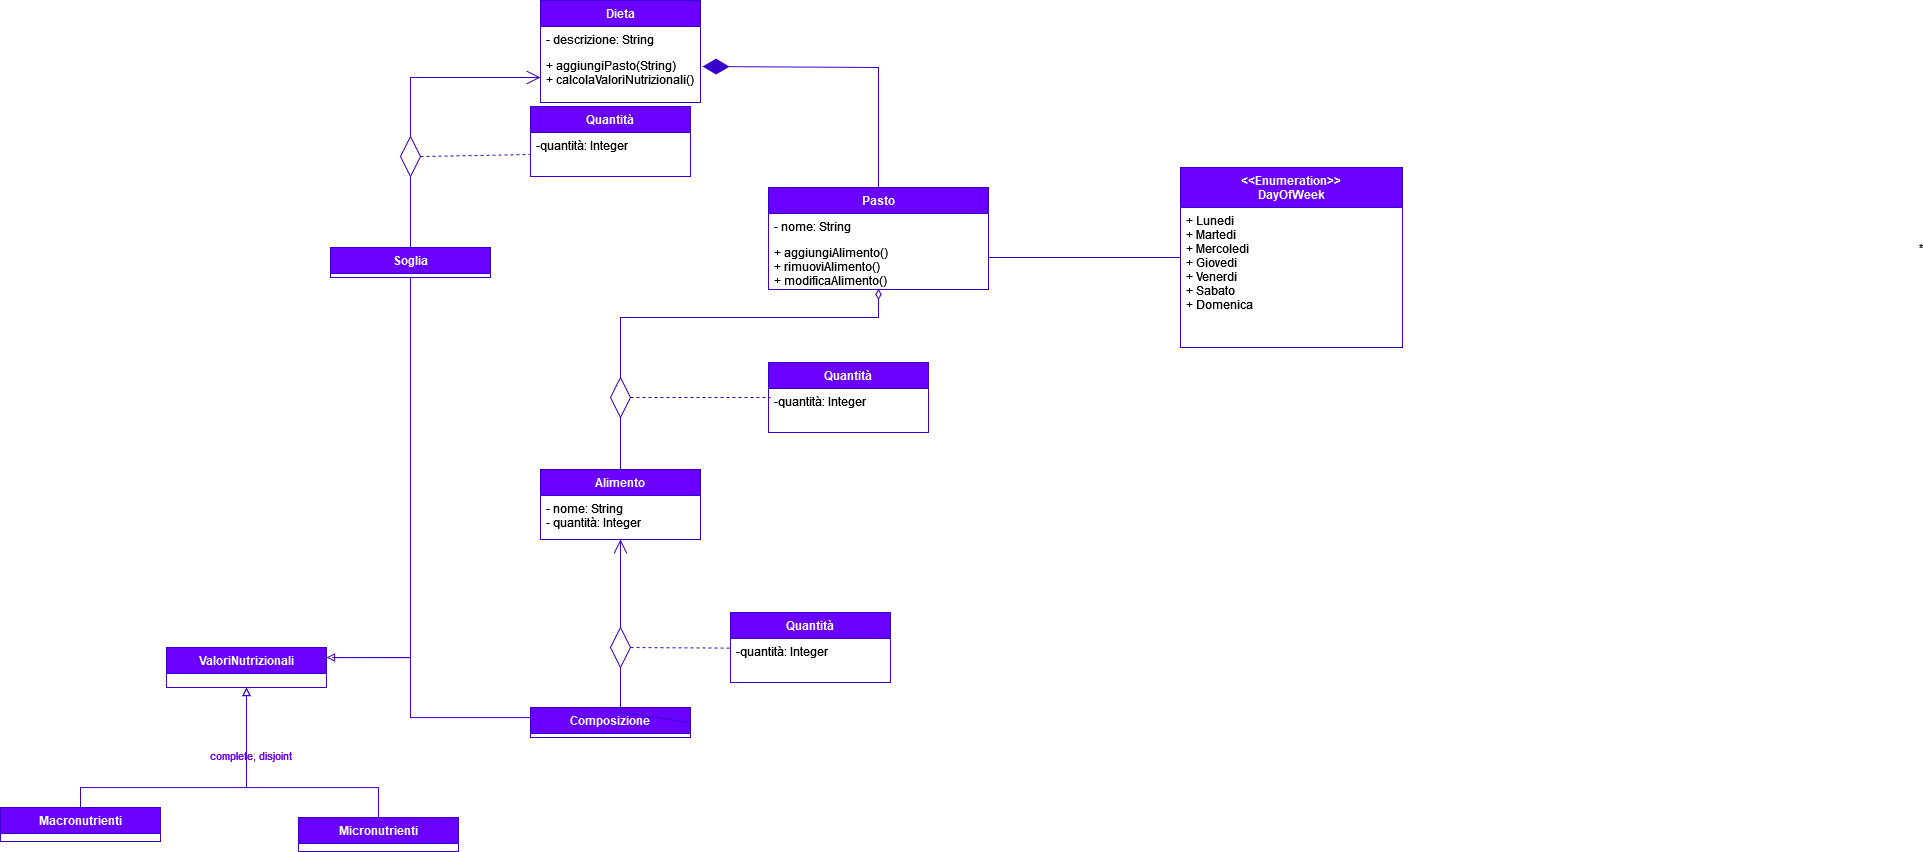

The diagram above was exported from draw.io. Its source (the exported page's mxGraphModel, read from the mxfile embedded in the PNG):
<mxGraphModel dx="1060" dy="975" grid="1" gridSize="10" guides="1" tooltips="1" connect="1" arrows="1" fold="1" page="1" pageScale="1" pageWidth="827" pageHeight="1169" math="0" shadow="0">
  <root>
    <mxCell id="0" />
    <mxCell id="1" parent="0" />
    <mxCell id="SzVYl2OptCZVlFIgxZ-r-587" value="Pasto" style="swimlane;fontStyle=1;align=center;verticalAlign=top;childLayout=stackLayout;horizontal=1;startSize=26;horizontalStack=0;resizeParent=1;resizeParentMax=0;resizeLast=0;collapsible=1;marginBottom=0;fillColor=#6a00ff;fontColor=#ffffff;strokeColor=#3700CC;" parent="1" vertex="1">
      <mxGeometry x="2118" y="830" width="220" height="102" as="geometry" />
    </mxCell>
    <mxCell id="SzVYl2OptCZVlFIgxZ-r-588" value="- nome: String" style="text;align=left;verticalAlign=top;spacingLeft=4;spacingRight=4;overflow=hidden;rotatable=0;points=[[0,0.5],[1,0.5]];portConstraint=eastwest;" parent="SzVYl2OptCZVlFIgxZ-r-587" vertex="1">
      <mxGeometry y="26" width="220" height="26" as="geometry" />
    </mxCell>
    <mxCell id="SzVYl2OptCZVlFIgxZ-r-589" value="+ aggiungiAlimento()&#10;+ rimuoviAlimento()&#10;+ modificaAlimento()&#10;" style="text;align=left;verticalAlign=top;spacingLeft=4;spacingRight=4;overflow=hidden;rotatable=0;points=[[0,0.5],[1,0.5]];portConstraint=eastwest;" parent="SzVYl2OptCZVlFIgxZ-r-587" vertex="1">
      <mxGeometry y="52" width="220" height="50" as="geometry" />
    </mxCell>
    <mxCell id="SzVYl2OptCZVlFIgxZ-r-590" value="Alimento" style="swimlane;fontStyle=1;align=center;verticalAlign=top;childLayout=stackLayout;horizontal=1;startSize=26;horizontalStack=0;resizeParent=1;resizeParentMax=0;resizeLast=0;collapsible=1;marginBottom=0;fillColor=#6a00ff;fontColor=#ffffff;strokeColor=#3700CC;" parent="1" vertex="1">
      <mxGeometry x="1890" y="1112" width="160" height="70" as="geometry" />
    </mxCell>
    <mxCell id="SzVYl2OptCZVlFIgxZ-r-591" value="- nome: String&#10;- quantità: Integer" style="text;align=left;verticalAlign=top;spacingLeft=4;spacingRight=4;overflow=hidden;rotatable=0;points=[[0,0.5],[1,0.5]];portConstraint=eastwest;" parent="SzVYl2OptCZVlFIgxZ-r-590" vertex="1">
      <mxGeometry y="26" width="160" height="44" as="geometry" />
    </mxCell>
    <mxCell id="SzVYl2OptCZVlFIgxZ-r-592" value="ValoriNutrizionali" style="swimlane;fontStyle=1;align=center;verticalAlign=top;childLayout=stackLayout;horizontal=1;startSize=26;horizontalStack=0;resizeParent=1;resizeParentMax=0;resizeLast=0;collapsible=1;marginBottom=0;fillColor=#6a00ff;fontColor=#ffffff;strokeColor=#3700CC;" parent="1" vertex="1">
      <mxGeometry x="1516" y="1290" width="160" height="40" as="geometry" />
    </mxCell>
    <mxCell id="SzVYl2OptCZVlFIgxZ-r-593" style="edgeStyle=orthogonalEdgeStyle;rounded=0;orthogonalLoop=1;jettySize=auto;html=1;exitX=0.5;exitY=0;exitDx=0;exitDy=0;endArrow=block;endFill=0;fillColor=#6a00ff;strokeColor=#3700CC;" parent="1" source="SzVYl2OptCZVlFIgxZ-r-594" target="SzVYl2OptCZVlFIgxZ-r-592" edge="1">
      <mxGeometry relative="1" as="geometry">
        <Array as="points">
          <mxPoint x="1430" y="1430" />
          <mxPoint x="1596" y="1430" />
        </Array>
      </mxGeometry>
    </mxCell>
    <mxCell id="SzVYl2OptCZVlFIgxZ-r-594" value="Macronutrienti" style="swimlane;fontStyle=1;align=center;verticalAlign=top;childLayout=stackLayout;horizontal=1;startSize=26;horizontalStack=0;resizeParent=1;resizeParentMax=0;resizeLast=0;collapsible=1;marginBottom=0;fillColor=#6a00ff;fontColor=#ffffff;strokeColor=#3700CC;" parent="1" vertex="1">
      <mxGeometry x="1350" y="1450" width="160" height="34" as="geometry" />
    </mxCell>
    <mxCell id="SzVYl2OptCZVlFIgxZ-r-595" style="edgeStyle=orthogonalEdgeStyle;rounded=0;orthogonalLoop=1;jettySize=auto;html=1;endArrow=block;endFill=0;entryX=0.5;entryY=1;entryDx=0;entryDy=0;fillColor=#6a00ff;strokeColor=#3700CC;exitX=0.5;exitY=0;exitDx=0;exitDy=0;" parent="1" source="SzVYl2OptCZVlFIgxZ-r-598" target="SzVYl2OptCZVlFIgxZ-r-592" edge="1">
      <mxGeometry relative="1" as="geometry">
        <Array as="points">
          <mxPoint x="1728" y="1430" />
          <mxPoint x="1596" y="1430" />
        </Array>
        <mxPoint x="2329" y="1490" as="sourcePoint" />
        <mxPoint x="1622" y="1380" as="targetPoint" />
      </mxGeometry>
    </mxCell>
    <mxCell id="SzVYl2OptCZVlFIgxZ-r-596" value="complete, disjoint" style="edgeLabel;html=1;align=center;verticalAlign=middle;resizable=0;points=[];labelBackgroundColor=none;fontColor=#6A00FF;" parent="SzVYl2OptCZVlFIgxZ-r-595" vertex="1" connectable="0">
      <mxGeometry x="0.4106" y="-1" relative="1" as="geometry">
        <mxPoint x="2" y="-9" as="offset" />
      </mxGeometry>
    </mxCell>
    <mxCell id="SzVYl2OptCZVlFIgxZ-r-598" value="Micronutrienti" style="swimlane;fontStyle=1;align=center;verticalAlign=top;childLayout=stackLayout;horizontal=1;startSize=26;horizontalStack=0;resizeParent=1;resizeParentMax=0;resizeLast=0;collapsible=1;marginBottom=0;fillColor=#6a00ff;fontColor=#ffffff;strokeColor=#3700CC;" parent="1" vertex="1">
      <mxGeometry x="1648" y="1460" width="160" height="34" as="geometry" />
    </mxCell>
    <mxCell id="SzVYl2OptCZVlFIgxZ-r-613" value="Dieta" style="swimlane;fontStyle=1;align=center;verticalAlign=top;childLayout=stackLayout;horizontal=1;startSize=26;horizontalStack=0;resizeParent=1;resizeParentMax=0;resizeLast=0;collapsible=1;marginBottom=0;fillColor=#6a00ff;fontColor=#ffffff;strokeColor=#3700CC;" parent="1" vertex="1">
      <mxGeometry x="1890" y="643" width="160" height="102" as="geometry" />
    </mxCell>
    <mxCell id="SzVYl2OptCZVlFIgxZ-r-614" value="- descrizione: String" style="text;align=left;verticalAlign=top;spacingLeft=4;spacingRight=4;overflow=hidden;rotatable=0;points=[[0,0.5],[1,0.5]];portConstraint=eastwest;" parent="SzVYl2OptCZVlFIgxZ-r-613" vertex="1">
      <mxGeometry y="26" width="160" height="26" as="geometry" />
    </mxCell>
    <mxCell id="SzVYl2OptCZVlFIgxZ-r-615" value="+ aggiungiPasto(String)&#10;+ calcolaValoriNutrizionali()" style="text;align=left;verticalAlign=top;spacingLeft=4;spacingRight=4;overflow=hidden;rotatable=0;points=[[0,0.5],[1,0.5]];portConstraint=eastwest;" parent="SzVYl2OptCZVlFIgxZ-r-613" vertex="1">
      <mxGeometry y="52" width="160" height="50" as="geometry" />
    </mxCell>
    <mxCell id="SzVYl2OptCZVlFIgxZ-r-619" value="" style="endArrow=diamondThin;endFill=1;endSize=24;html=1;rounded=0;fillColor=#6a00ff;strokeColor=#3700CC;exitX=0.5;exitY=0;exitDx=0;exitDy=0;entryX=1.013;entryY=0.28;entryDx=0;entryDy=0;entryPerimeter=0;" parent="1" source="SzVYl2OptCZVlFIgxZ-r-587" target="SzVYl2OptCZVlFIgxZ-r-615" edge="1">
      <mxGeometry width="160" relative="1" as="geometry">
        <mxPoint x="1540" y="880" as="sourcePoint" />
        <mxPoint x="1700" y="880" as="targetPoint" />
        <Array as="points">
          <mxPoint x="2228" y="710" />
        </Array>
      </mxGeometry>
    </mxCell>
    <mxCell id="SzVYl2OptCZVlFIgxZ-r-633" style="edgeStyle=orthogonalEdgeStyle;rounded=0;orthogonalLoop=1;jettySize=auto;html=1;entryX=1;entryY=0.25;entryDx=0;entryDy=0;endArrow=block;endFill=0;fillColor=#6a00ff;strokeColor=#3700CC;" parent="1" source="SzVYl2OptCZVlFIgxZ-r-634" target="SzVYl2OptCZVlFIgxZ-r-592" edge="1">
      <mxGeometry relative="1" as="geometry">
        <Array as="points">
          <mxPoint x="1760" y="1360" />
          <mxPoint x="1760" y="1300" />
        </Array>
      </mxGeometry>
    </mxCell>
    <mxCell id="SzVYl2OptCZVlFIgxZ-r-634" value="Composizione" style="swimlane;fontStyle=1;align=center;verticalAlign=top;childLayout=stackLayout;horizontal=1;startSize=26;horizontalStack=0;resizeParent=1;resizeParentMax=0;resizeLast=0;collapsible=1;marginBottom=0;fillColor=#6a00ff;fontColor=#ffffff;strokeColor=#3700CC;" parent="1" vertex="1">
      <mxGeometry x="1880" y="1350" width="160" height="30" as="geometry" />
    </mxCell>
    <mxCell id="SzVYl2OptCZVlFIgxZ-r-635" style="edgeStyle=orthogonalEdgeStyle;rounded=0;orthogonalLoop=1;jettySize=auto;html=1;entryX=1.035;entryY=0.283;entryDx=0;entryDy=0;endArrow=none;endFill=0;fillColor=#6a00ff;strokeColor=#3700CC;exitX=0.5;exitY=1;exitDx=0;exitDy=0;entryPerimeter=0;" parent="1" source="SzVYl2OptCZVlFIgxZ-r-636" target="SzVYl2OptCZVlFIgxZ-r-592" edge="1">
      <mxGeometry relative="1" as="geometry">
        <Array as="points">
          <mxPoint x="1760" y="1300" />
          <mxPoint x="1682" y="1300" />
        </Array>
        <mxPoint x="1680" y="920" as="sourcePoint" />
        <mxPoint x="1422" y="1312.5000000000002" as="targetPoint" />
      </mxGeometry>
    </mxCell>
    <mxCell id="SzVYl2OptCZVlFIgxZ-r-636" value="Soglia" style="swimlane;fontStyle=1;align=center;verticalAlign=top;childLayout=stackLayout;horizontal=1;startSize=26;horizontalStack=0;resizeParent=1;resizeParentMax=0;resizeLast=0;collapsible=1;marginBottom=0;fillColor=#6a00ff;fontColor=#ffffff;strokeColor=#3700CC;" parent="1" vertex="1">
      <mxGeometry x="1680" y="890" width="160" height="30" as="geometry" />
    </mxCell>
    <mxCell id="SzVYl2OptCZVlFIgxZ-r-716" value="" style="rhombus;whiteSpace=wrap;html=1;direction=south;fillColor=#FFFFFF;fontColor=#ffffff;strokeColor=#3700CC;" parent="1" vertex="1">
      <mxGeometry x="1960" y="1020" width="20" height="40" as="geometry" />
    </mxCell>
    <mxCell id="SzVYl2OptCZVlFIgxZ-r-717" value="" style="html=1;verticalAlign=bottom;endArrow=none;endSize=8;rounded=0;endFill=0;entryX=1;entryY=0.5;entryDx=0;entryDy=0;exitX=0.5;exitY=0;exitDx=0;exitDy=0;fillColor=#6a00ff;strokeColor=#3700CC;" parent="1" source="SzVYl2OptCZVlFIgxZ-r-590" target="SzVYl2OptCZVlFIgxZ-r-716" edge="1">
      <mxGeometry relative="1" as="geometry">
        <mxPoint x="1970" y="1080" as="sourcePoint" />
        <mxPoint x="1890" y="1080" as="targetPoint" />
      </mxGeometry>
    </mxCell>
    <mxCell id="SzVYl2OptCZVlFIgxZ-r-718" value="" style="html=1;verticalAlign=bottom;endArrow=diamondThin;endSize=8;rounded=0;endFill=0;entryX=0.5;entryY=0.989;entryDx=0;entryDy=0;exitX=0;exitY=0.5;exitDx=0;exitDy=0;entryPerimeter=0;fillColor=#6a00ff;strokeColor=#3700CC;" parent="1" source="SzVYl2OptCZVlFIgxZ-r-716" target="SzVYl2OptCZVlFIgxZ-r-589" edge="1">
      <mxGeometry relative="1" as="geometry">
        <mxPoint x="1969.77" y="1000" as="sourcePoint" />
        <mxPoint x="1969.77" y="932" as="targetPoint" />
        <Array as="points">
          <mxPoint x="1970" y="960" />
          <mxPoint x="2228" y="960" />
        </Array>
      </mxGeometry>
    </mxCell>
    <mxCell id="SzVYl2OptCZVlFIgxZ-r-719" value="" style="html=1;verticalAlign=bottom;endArrow=none;endSize=8;rounded=0;endFill=0;exitX=0.5;exitY=0;exitDx=0;exitDy=0;dashed=1;fillColor=#6a00ff;strokeColor=#3700CC;" parent="1" source="SzVYl2OptCZVlFIgxZ-r-716" edge="1">
      <mxGeometry relative="1" as="geometry">
        <mxPoint x="1990" y="1132" as="sourcePoint" />
        <mxPoint x="2120" y="1040" as="targetPoint" />
      </mxGeometry>
    </mxCell>
    <mxCell id="SzVYl2OptCZVlFIgxZ-r-720" value="Quantità" style="swimlane;fontStyle=1;align=center;verticalAlign=top;childLayout=stackLayout;horizontal=1;startSize=26;horizontalStack=0;resizeParent=1;resizeParentMax=0;resizeLast=0;collapsible=1;marginBottom=0;fillColor=#6a00ff;fontColor=#ffffff;strokeColor=#3700CC;" parent="1" vertex="1">
      <mxGeometry x="2118" y="1005" width="160" height="70" as="geometry" />
    </mxCell>
    <mxCell id="SzVYl2OptCZVlFIgxZ-r-721" value="-quantità: Integer" style="text;align=left;verticalAlign=top;spacingLeft=4;spacingRight=4;overflow=hidden;rotatable=0;points=[[0,0.5],[1,0.5]];portConstraint=eastwest;" parent="SzVYl2OptCZVlFIgxZ-r-720" vertex="1">
      <mxGeometry y="26" width="160" height="44" as="geometry" />
    </mxCell>
    <mxCell id="SzVYl2OptCZVlFIgxZ-r-722" value="" style="rhombus;whiteSpace=wrap;html=1;direction=south;fillColor=#FFFFFF;fontColor=#ffffff;strokeColor=#3700CC;" parent="1" vertex="1">
      <mxGeometry x="1960" y="1270" width="20" height="40" as="geometry" />
    </mxCell>
    <mxCell id="SzVYl2OptCZVlFIgxZ-r-723" value="" style="endArrow=none;endSize=12;html=1;rounded=0;exitX=1;exitY=0.5;exitDx=0;exitDy=0;entryX=1;entryY=0.5;entryDx=0;entryDy=0;endFill=0;fillColor=#6a00ff;strokeColor=#3700CC;" parent="1" source="SzVYl2OptCZVlFIgxZ-r-634" target="SzVYl2OptCZVlFIgxZ-r-722" edge="1">
      <mxGeometry width="160" relative="1" as="geometry">
        <mxPoint x="1720" y="1300" as="sourcePoint" />
        <mxPoint x="1880" y="1300" as="targetPoint" />
        <Array as="points">
          <mxPoint x="1970" y="1355" />
        </Array>
      </mxGeometry>
    </mxCell>
    <mxCell id="SzVYl2OptCZVlFIgxZ-r-724" value="" style="endArrow=open;endSize=12;html=1;rounded=0;exitX=0;exitY=0.5;exitDx=0;exitDy=0;endFill=0;fillColor=#6a00ff;strokeColor=#3700CC;" parent="1" source="SzVYl2OptCZVlFIgxZ-r-722" target="SzVYl2OptCZVlFIgxZ-r-591" edge="1">
      <mxGeometry width="160" relative="1" as="geometry">
        <mxPoint x="1850" y="1365" as="sourcePoint" />
        <mxPoint x="1980" y="1320" as="targetPoint" />
        <Array as="points" />
      </mxGeometry>
    </mxCell>
    <mxCell id="SzVYl2OptCZVlFIgxZ-r-725" value="Quantità" style="swimlane;fontStyle=1;align=center;verticalAlign=top;childLayout=stackLayout;horizontal=1;startSize=26;horizontalStack=0;resizeParent=1;resizeParentMax=0;resizeLast=0;collapsible=1;marginBottom=0;fillColor=#6a00ff;fontColor=#ffffff;strokeColor=#3700CC;" parent="1" vertex="1">
      <mxGeometry x="2080" y="1255" width="160" height="70" as="geometry" />
    </mxCell>
    <mxCell id="SzVYl2OptCZVlFIgxZ-r-726" value="-quantità: Integer" style="text;align=left;verticalAlign=top;spacingLeft=4;spacingRight=4;overflow=hidden;rotatable=0;points=[[0,0.5],[1,0.5]];portConstraint=eastwest;" parent="SzVYl2OptCZVlFIgxZ-r-725" vertex="1">
      <mxGeometry y="26" width="160" height="44" as="geometry" />
    </mxCell>
    <mxCell id="SzVYl2OptCZVlFIgxZ-r-727" value="" style="html=1;verticalAlign=bottom;endArrow=none;endSize=8;rounded=0;endFill=0;exitX=0.5;exitY=0;exitDx=0;exitDy=0;dashed=1;entryX=0.002;entryY=0.218;entryDx=0;entryDy=0;entryPerimeter=0;fillColor=#6a00ff;strokeColor=#3700CC;" parent="1" source="SzVYl2OptCZVlFIgxZ-r-722" target="SzVYl2OptCZVlFIgxZ-r-726" edge="1">
      <mxGeometry relative="1" as="geometry">
        <mxPoint x="1990" y="1034" as="sourcePoint" />
        <mxPoint x="2111.4400000000005" y="1033.452" as="targetPoint" />
      </mxGeometry>
    </mxCell>
    <mxCell id="SzVYl2OptCZVlFIgxZ-r-728" style="edgeStyle=orthogonalEdgeStyle;rounded=0;orthogonalLoop=1;jettySize=auto;html=1;exitX=1;exitY=0.5;exitDx=0;exitDy=0;entryX=0.5;entryY=0;entryDx=0;entryDy=0;startArrow=none;startFill=0;endArrow=none;endFill=0;fillColor=#6a00ff;strokeColor=#3700CC;" parent="1" source="SzVYl2OptCZVlFIgxZ-r-729" target="SzVYl2OptCZVlFIgxZ-r-636" edge="1">
      <mxGeometry relative="1" as="geometry" />
    </mxCell>
    <mxCell id="SzVYl2OptCZVlFIgxZ-r-729" value="" style="rhombus;whiteSpace=wrap;html=1;direction=south;fillColor=#FFFFFF;fontColor=#ffffff;strokeColor=#3700CC;" parent="1" vertex="1">
      <mxGeometry x="1750" y="779" width="20" height="40" as="geometry" />
    </mxCell>
    <mxCell id="SzVYl2OptCZVlFIgxZ-r-730" value="" style="endArrow=open;endSize=12;html=1;rounded=0;exitX=0;exitY=0.5;exitDx=0;exitDy=0;endFill=0;entryX=0;entryY=0.5;entryDx=0;entryDy=0;fillColor=#6a00ff;strokeColor=#3700CC;" parent="1" source="SzVYl2OptCZVlFIgxZ-r-729" target="SzVYl2OptCZVlFIgxZ-r-615" edge="1">
      <mxGeometry width="160" relative="1" as="geometry">
        <mxPoint x="2150" y="816" as="sourcePoint" />
        <mxPoint x="2270" y="633" as="targetPoint" />
        <Array as="points">
          <mxPoint x="1760" y="720" />
        </Array>
      </mxGeometry>
    </mxCell>
    <mxCell id="SzVYl2OptCZVlFIgxZ-r-731" value="" style="html=1;verticalAlign=bottom;endArrow=none;endSize=8;rounded=0;endFill=0;exitX=0.5;exitY=0;exitDx=0;exitDy=0;dashed=1;entryX=0;entryY=0.5;entryDx=0;entryDy=0;fillColor=#6a00ff;strokeColor=#3700CC;" parent="1" source="SzVYl2OptCZVlFIgxZ-r-729" target="SzVYl2OptCZVlFIgxZ-r-733" edge="1">
      <mxGeometry relative="1" as="geometry">
        <mxPoint x="2290" y="485" as="sourcePoint" />
        <mxPoint x="1850" y="760" as="targetPoint" />
      </mxGeometry>
    </mxCell>
    <mxCell id="SzVYl2OptCZVlFIgxZ-r-732" value="Quantità" style="swimlane;fontStyle=1;align=center;verticalAlign=top;childLayout=stackLayout;horizontal=1;startSize=26;horizontalStack=0;resizeParent=1;resizeParentMax=0;resizeLast=0;collapsible=1;marginBottom=0;fillColor=#6a00ff;fontColor=#ffffff;strokeColor=#3700CC;" parent="1" vertex="1">
      <mxGeometry x="1880" y="749" width="160" height="70" as="geometry" />
    </mxCell>
    <mxCell id="SzVYl2OptCZVlFIgxZ-r-733" value="-quantità: Integer" style="text;align=left;verticalAlign=top;spacingLeft=4;spacingRight=4;overflow=hidden;rotatable=0;points=[[0,0.5],[1,0.5]];portConstraint=eastwest;" parent="SzVYl2OptCZVlFIgxZ-r-732" vertex="1">
      <mxGeometry y="26" width="160" height="44" as="geometry" />
    </mxCell>
    <mxCell id="SzVYl2OptCZVlFIgxZ-r-738" value="*" style="edgeStyle=orthogonalEdgeStyle;rounded=0;orthogonalLoop=1;jettySize=auto;html=1;entryX=1;entryY=0.36;entryDx=0;entryDy=0;entryPerimeter=0;endArrow=none;endFill=0;strokeColor=#3700CC;" parent="1" source="SzVYl2OptCZVlFIgxZ-r-734" target="SzVYl2OptCZVlFIgxZ-r-589" edge="1">
      <mxGeometry x="-1" y="-740" relative="1" as="geometry">
        <mxPoint x="740" y="730" as="offset" />
      </mxGeometry>
    </mxCell>
    <mxCell id="SzVYl2OptCZVlFIgxZ-r-734" value="&lt;&lt;Enumeration&gt;&gt;&#10;DayOfWeek&#10;" style="swimlane;fontStyle=1;align=center;verticalAlign=top;childLayout=stackLayout;horizontal=1;startSize=40;horizontalStack=0;resizeParent=1;resizeParentMax=0;resizeLast=0;collapsible=1;marginBottom=0;fillColor=#6a00ff;fontColor=#ffffff;strokeColor=#3700CC;" parent="1" vertex="1">
      <mxGeometry x="2530" y="810" width="222" height="180" as="geometry" />
    </mxCell>
    <mxCell id="SzVYl2OptCZVlFIgxZ-r-735" value="+ Lunedi&#10;+ Martedi&#10;+ Mercoledi&#10;+ Giovedi&#10;+ Venerdi&#10;+ Sabato&#10;+ Domenica&#10;" style="text;align=left;verticalAlign=top;spacingLeft=4;spacingRight=4;overflow=hidden;rotatable=0;points=[[0,0.5],[1,0.5]];portConstraint=eastwest;" parent="SzVYl2OptCZVlFIgxZ-r-734" vertex="1">
      <mxGeometry y="40" width="222" height="140" as="geometry" />
    </mxCell>
  </root>
</mxGraphModel>